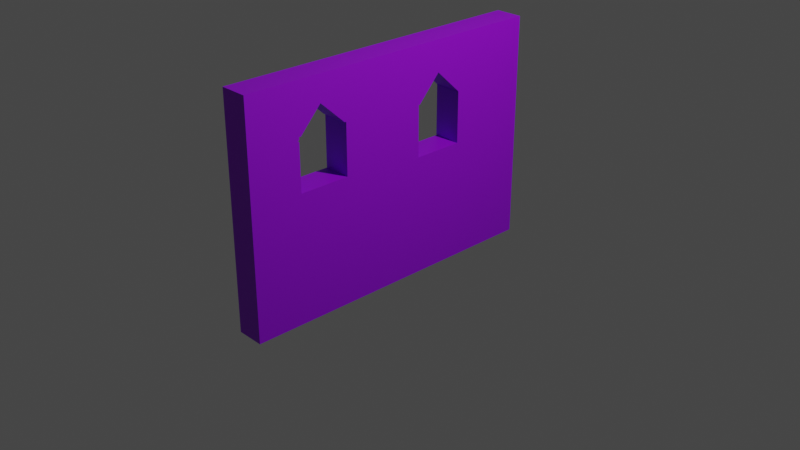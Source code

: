 # Source: 1191003_hosonHasqoor.blend  (saved by Blender 3.5.10; exported with 4.5.12 LTS)
import bpy
from mathutils import Matrix  # noqa: F401  (used for matrix-valued properties, if any)

bpy.ops.wm.read_factory_settings(use_empty=True)
scene = bpy.context.scene
scene.name = 'Scene'

# ---- collections
col_collection = bpy.data.collections.new('Collection'); scene.collection.children.link(col_collection)
col_collection_2 = bpy.data.collections.new('Collection 2'); scene.collection.children.link(col_collection_2)

# ---- materials (node trees are filled in below, after node groups)
mat_material_001 = bpy.data.materials.new('Material.001')
mat_material_001.use_transparent_shadow = False
mat_material = bpy.data.materials.new('Material')
mat_material.alpha_threshold = 0.0
mat_material.use_transparent_shadow = False
mat_material.roughness = 0.5
mat_material.line_color = (0.0, 0.0, 0.0, 1.0)

# ---- material node trees
mat_material_001.use_nodes = True; mat_material_001.node_tree.nodes.clear()
_N = mat_material_001.node_tree.nodes; _L = mat_material_001.node_tree.links
n0 = _N.new('ShaderNodeBsdfPrincipled'); n0.name = 'Principled BSDF'; n0.location = (10, 300)
n0.distribution = 'GGX'
n0.subsurface_method = 'RANDOM_WALK_SKIN'
n0.inputs[0].default_value = (0.7849, 0.0, 0.8, 1.0)
n0.inputs[3].default_value = 1.45
n0.inputs[27].default_value = (0.0, 0.0, 0.0, 1.0)
n0.inputs[28].default_value = 1.0
n1 = _N.new('ShaderNodeOutputMaterial'); n1.name = 'Material Output'; n1.location = (300, 300)
_L.new(n0.outputs[0], n1.inputs[0])
n1.is_active_output = True
mat_material.use_nodes = True; mat_material.node_tree.nodes.clear()
_N = mat_material.node_tree.nodes; _L = mat_material.node_tree.links
n0 = _N.new('ShaderNodeOutputMaterial'); n0.name = 'Material Output'; n0.location = (300, 300)
n1 = _N.new('ShaderNodeBsdfPrincipled'); n1.name = 'Principled BSDF'; n1.location = (10, 300)
n1.distribution = 'GGX'
n1.subsurface_method = 'RANDOM_WALK_SKIN'
n1.inputs[0].default_value = (0.3225, 0.0, 0.8, 1.0)
n1.inputs[3].default_value = 1.45
n1.inputs[27].default_value = (0.0, 0.0, 0.0, 1.0)
n1.inputs[28].default_value = 1.0
_L.new(n1.outputs[0], n0.inputs[0])
n0.is_active_output = True

# ---- world
world_world = bpy.data.worlds.new('World'); scene.world = world_world
world_world.use_nodes = True; world_world.node_tree.nodes.clear()
_N = world_world.node_tree.nodes; _L = world_world.node_tree.links
n0 = _N.new('ShaderNodeOutputWorld'); n0.name = 'World Output'; n0.location = (300, 300)
n1 = _N.new('ShaderNodeBackground'); n1.name = 'Background'; n1.location = (10, 300)
n1.inputs[0].default_value = (0.05088, 0.05088, 0.05088, 1.0)
_L.new(n1.outputs[0], n0.inputs[0])
n0.is_active_output = True
world_world.color = (0.05088, 0.05088, 0.05088)
world_world.use_sun_shadow = False
world_world.sun_shadow_jitter_overblur = 0.0

# ---- cameras
cam_camera = bpy.data.cameras.new('Camera')
cam_camera.clip_end = 100.0
cam_camera.ortho_scale = 7.314

# ---- lights
light_light = bpy.data.lights.new('Light', 'POINT')
light_light.transmission_factor = 0.0
light_light.energy = 1000.0
light_light.shadow_soft_size = 0.1
light_light.shadow_maximum_resolution = 0.006
light_light.use_absolute_resolution = True

# ---- meshes
me_cube_001 = bpy.data.meshes.new('Cube.001')
me_cube_001.from_pydata([(-1.0, -1.0, -1.0), (-1.0, -1.0, 1.0), (-1.0, 1.0, -1.0), (-1.0, 1.0, 1.0), (1.0, -1.0, -1.0), (1.0, -1.0, 1.0), (1.0, 1.0, -1.0), (1.0, 1.0, 1.0)], [], [(0, 1, 3, 2), (2, 3, 7, 6), (6, 7, 5, 4), (4, 5, 1, 0), (2, 6, 4, 0), (7, 3, 1, 5)])
_uv = me_cube_001.uv_layers.new(name='UVMap')
_uv.uv.foreach_set('vector', [0.375, 0.0, 0.625, 0.0, 0.625, 0.25, 0.375, 0.25, 0.375, 0.25, 0.625, 0.25, 0.625, 0.5, 0.375, 0.5, 0.375, 0.5, 0.625, 0.5, 0.625, 0.75, 0.375, 0.75, 0.375, 0.75, 0.625, 0.75, 0.625, 1.0, 0.375, 1.0, 0.125, 0.5, 0.375, 0.5, 0.375, 0.75, 0.125, 0.75, 0.625, 0.5, 0.875, 0.5, 0.875, 0.75, 0.625, 0.75])
me_cube_001.update()
me_cube_002 = bpy.data.meshes.new('Cube.002')
me_cube_002.from_pydata([(-1.0, -1.0, -1.0), (-1.0, -1.0, 1.0), (-1.0, 1.0, -1.0), (-1.0, 1.0, 1.0), (1.0, -1.0, -1.0), (1.0, -1.0, 1.0), (1.0, 1.0, -1.0), (1.0, 1.0, 1.0)], [], [(0, 1, 3, 2), (2, 3, 7, 6), (6, 7, 5, 4), (4, 5, 1, 0), (2, 6, 4, 0), (7, 3, 1, 5)])
_uv = me_cube_002.uv_layers.new(name='UVMap')
_uv.uv.foreach_set('vector', [0.375, 0.0, 0.625, 0.0, 0.625, 0.25, 0.375, 0.25, 0.375, 0.25, 0.625, 0.25, 0.625, 0.5, 0.375, 0.5, 0.375, 0.5, 0.625, 0.5, 0.625, 0.75, 0.375, 0.75, 0.375, 0.75, 0.625, 0.75, 0.625, 1.0, 0.375, 1.0, 0.125, 0.5, 0.375, 0.5, 0.375, 0.75, 0.125, 0.75, 0.625, 0.5, 0.875, 0.5, 0.875, 0.75, 0.625, 0.75])
me_cube_002.update()
me_cube_006 = bpy.data.meshes.new('Cube.006')
me_cube_006.from_pydata([(-1.0, -1.0, -1.0), (-1.0, -1.0, 1.0), (-1.0, 1.0, -1.0), (-1.0, 1.0, 1.0), (1.0, -1.0, -1.0), (1.0, -1.0, 1.0), (1.0, 1.0, -1.0), (1.0, 1.0, 1.0)], [], [(0, 1, 3, 2), (2, 3, 7, 6), (6, 7, 5, 4), (4, 5, 1, 0), (2, 6, 4, 0), (7, 3, 1, 5)])
_uv = me_cube_006.uv_layers.new(name='UVMap')
_uv.uv.foreach_set('vector', [0.375, 0.0, 0.625, 0.0, 0.625, 0.25, 0.375, 0.25, 0.375, 0.25, 0.625, 0.25, 0.625, 0.5, 0.375, 0.5, 0.375, 0.5, 0.625, 0.5, 0.625, 0.75, 0.375, 0.75, 0.375, 0.75, 0.625, 0.75, 0.625, 1.0, 0.375, 1.0, 0.125, 0.5, 0.375, 0.5, 0.375, 0.75, 0.125, 0.75, 0.625, 0.5, 0.875, 0.5, 0.875, 0.75, 0.625, 0.75])
me_cube_006.materials.append(mat_material_001)
me_cube_006.update()
me_cube_007 = bpy.data.meshes.new('Cube.007')
me_cube_007.from_pydata([(-1.0, -1.0, -1.0), (-1.0, -1.0, 1.0), (-1.0, 1.0, -1.0), (-1.0, 1.0, 1.0), (1.0, -1.0, -1.0), (1.0, -1.0, 1.0), (1.0, 1.0, -1.0), (1.0, 1.0, 1.0)], [], [(0, 1, 3, 2), (2, 3, 7, 6), (6, 7, 5, 4), (4, 5, 1, 0), (2, 6, 4, 0), (7, 3, 1, 5)])
_uv = me_cube_007.uv_layers.new(name='UVMap')
_uv.uv.foreach_set('vector', [0.375, 0.0, 0.625, 0.0, 0.625, 0.25, 0.375, 0.25, 0.375, 0.25, 0.625, 0.25, 0.625, 0.5, 0.375, 0.5, 0.375, 0.5, 0.625, 0.5, 0.625, 0.75, 0.375, 0.75, 0.375, 0.75, 0.625, 0.75, 0.625, 1.0, 0.375, 1.0, 0.125, 0.5, 0.375, 0.5, 0.375, 0.75, 0.125, 0.75, 0.625, 0.5, 0.875, 0.5, 0.875, 0.75, 0.625, 0.75])
me_cube_007.update()
me_cube = bpy.data.meshes.new('Cube')
me_cube.from_pydata([(1.0, 1.0, 1.0), (1.0, 1.0, -1.0), (1.0, -1.0, 1.0), (1.0, -1.0, -1.0), (-1.0, 1.0, 1.0), (-1.0, 1.0, -1.0), (-1.0, -1.0, 1.0), (-1.0, -1.0, -1.0)], [], [(0, 4, 6, 2), (3, 2, 6, 7), (7, 6, 4, 5), (5, 1, 3, 7), (1, 0, 2, 3), (5, 4, 0, 1)])
_uv = me_cube.uv_layers.new(name='UVMap')
_uv.uv.foreach_set('vector', [0.625, 0.5, 0.875, 0.5, 0.875, 0.75, 0.625, 0.75, 0.375, 0.75, 0.625, 0.75, 0.625, 1.0, 0.375, 1.0, 0.375, 0.0, 0.625, 0.0, 0.625, 0.25, 0.375, 0.25, 0.125, 0.5, 0.375, 0.5, 0.375, 0.75, 0.125, 0.75, 0.375, 0.5, 0.625, 0.5, 0.625, 0.75, 0.375, 0.75, 0.375, 0.25, 0.625, 0.25, 0.625, 0.5, 0.375, 0.5])
me_cube.materials.append(mat_material)
me_cube.use_mirror_vertex_groups = False
me_cube.update()

# ---- objects
ob_light = bpy.data.objects.new('Light', light_light)
ob_camera = bpy.data.objects.new('Camera', cam_camera)
ob_cube_001 = bpy.data.objects.new('Cube.001', me_cube_001)
ob_cube_002 = bpy.data.objects.new('Cube.002', me_cube_002)
ob_cube_004 = bpy.data.objects.new('Cube.004', me_cube_006)
ob_cube_003 = bpy.data.objects.new('Cube.003', me_cube_007)
ob_cube = bpy.data.objects.new('Cube', me_cube)

# ---- transforms, parenting, visibility, modifiers, constraints
ob_light.location = (4.076, 1.005, 5.904)
ob_light.rotation_euler = (0.6503, 0.05522, 1.866)
ob_light.lock_rotations_4d = False
ob_light.empty_display_type = 'ARROWS'
ob_light.color = (0.0, 0.0, 0.0, 0.0)
ob_light.lineart.crease_threshold = 0.0
ob_camera.location = (7.359, -6.926, 4.958)
ob_camera.rotation_euler = (1.109, 0.0, 0.8149)
ob_camera.lock_rotations_4d = False
ob_camera.empty_display_type = 'ARROWS'
ob_camera.color = (0.0, 0.0, 0.0, 0.0)
ob_camera.display_type = 'WIRE'
ob_camera.lineart.crease_threshold = 0.0
ob_cube_001.location = (0.01475, -1.065, 1.024)
ob_cube_001.scale = (0.2738, 0.2738, 0.2738)
ob_cube_001.hide_render = True
_m = ob_cube_001.modifiers.new('Boolean', 'BOOLEAN')
_m.operation = 'UNION'
_m.operand_type = 'COLLECTION'
ob_cube_002.location = (0.06653, 0.4037, 0.951)
ob_cube_002.scale = (0.2738, 0.2738, 0.2738)
ob_cube_002.hide_render = True
ob_cube_004.location = (-0.03704, -1.073, 1.272)
ob_cube_004.rotation_euler = (-0.7431, -0.0, 0.0)
ob_cube_004.scale = (0.1972, 0.1972, 0.1972)
ob_cube_004.hide_render = True
_m = ob_cube_004.modifiers.new('Boolean', 'BOOLEAN')
ob_cube_003.location = (-0.03307, 0.4026, 1.217)
ob_cube_003.rotation_euler = (-0.7431, -0.0, 0.0)
ob_cube_003.scale = (0.1955, 0.1955, 0.1955)
ob_cube_003.hide_render = True
ob_cube.location = (-0.01007, -0.1705, 0.6094)
ob_cube.scale = (0.1491, 1.728, 1.215)
ob_cube.lock_rotations_4d = False
ob_cube.empty_display_type = 'ARROWS'
ob_cube.lineart.crease_threshold = 0.0
_m = ob_cube.modifiers.new('Boolean', 'BOOLEAN')
_m.object = ob_cube_002
_m = ob_cube.modifiers.new('Boolean.001', 'BOOLEAN')
_m.object = ob_cube_003
_m = ob_cube.modifiers.new('Boolean.002', 'BOOLEAN')
_m.object = ob_cube_001
_m = ob_cube.modifiers.new('Boolean.003', 'BOOLEAN')
_m.object = ob_cube_004

# ---- collection membership
col_collection.objects.link(ob_light)
col_collection.objects.link(ob_camera)
col_collection.objects.link(ob_cube_001)
col_collection.objects.link(ob_cube_002)
col_collection.objects.link(ob_cube_004)
col_collection.objects.link(ob_cube_003)
col_collection_2.objects.link(ob_cube)

# ---- scene / render settings (as saved in the file)
scene.camera = ob_camera
scene.frame_start = 1; scene.frame_end = 250; scene.frame_set(1)
scene.render.engine = 'BLENDER_EEVEE_NEXT'
scene.cycles.sampling_pattern = 'TABULATED_SOBOL'
scene.view_settings.view_transform = 'Filmic'
bpy.context.view_layer.update()

